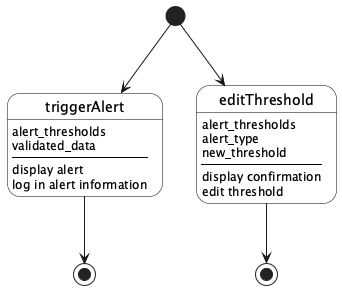

The diagram above was rendered by PlantUML. Its source (embedded in the PNG):
@startuml

skinparam State {
  BackgroundColor white
  BorderColor black
}

state end1 <<end>>
state end2 <<end>>

[*] --> triggerAlert
triggerAlert : alert_thresholds
triggerAlert : validated_data
triggerAlert : ----
triggerAlert : display alert
triggerAlert : log in alert information
triggerAlert --> end1

[*] --> editThreshold
editThreshold : alert_thresholds
editThreshold : alert_type
editThreshold : new_threshold
editThreshold : ----
editThreshold : display confirmation
editThreshold : edit threshold
editThreshold --> end2

@enduml